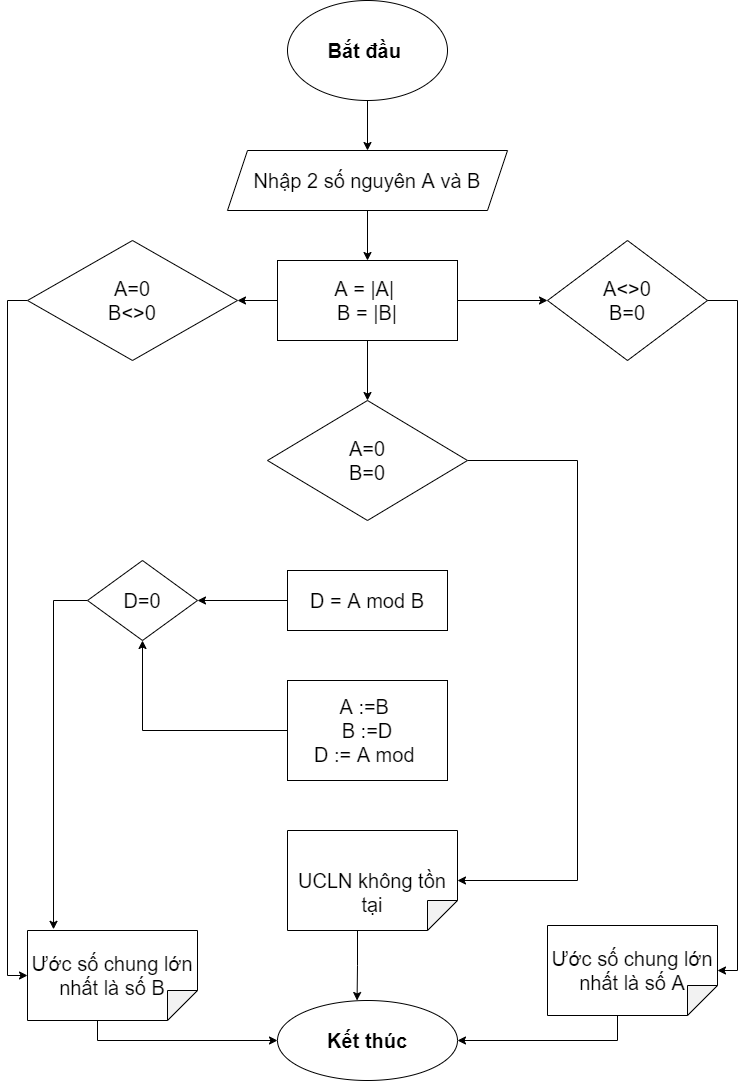

The diagram above was exported from draw.io. Its source (the exported page's mxGraphModel, read from the mxfile embedded in the PNG):
<mxGraphModel dx="994" dy="572" grid="1" gridSize="10" guides="1" tooltips="1" connect="1" arrows="1" fold="1" page="1" pageScale="1" pageWidth="827" pageHeight="1169" math="0" shadow="0">
  <root>
    <mxCell id="WIyWlLk6GJQsqaUBKTNV-0" />
    <mxCell id="WIyWlLk6GJQsqaUBKTNV-1" parent="WIyWlLk6GJQsqaUBKTNV-0" />
    <mxCell id="-LiF3gc69U-1F0UYIs56-0" style="edgeStyle=orthogonalEdgeStyle;rounded=0;orthogonalLoop=1;jettySize=auto;html=1;exitX=0.5;exitY=1;exitDx=0;exitDy=0;fontSize=20;" parent="WIyWlLk6GJQsqaUBKTNV-1" source="nZOhIlYM-sO0vZJWpZaz-0" target="-LiF3gc69U-1F0UYIs56-1" edge="1">
      <mxGeometry relative="1" as="geometry">
        <mxPoint x="390" y="140" as="targetPoint" />
      </mxGeometry>
    </mxCell>
    <mxCell id="nZOhIlYM-sO0vZJWpZaz-0" value="&lt;font size=&quot;1&quot; style=&quot;&quot;&gt;&lt;b style=&quot;font-size: 20px;&quot;&gt;Bắt đầu&amp;nbsp;&lt;/b&gt;&lt;/font&gt;" style="ellipse;whiteSpace=wrap;html=1;hachureGap=4;" parent="WIyWlLk6GJQsqaUBKTNV-1" vertex="1">
      <mxGeometry x="310" width="160" height="100" as="geometry" />
    </mxCell>
    <mxCell id="-LiF3gc69U-1F0UYIs56-2" style="edgeStyle=orthogonalEdgeStyle;rounded=0;orthogonalLoop=1;jettySize=auto;html=1;exitX=0.5;exitY=1;exitDx=0;exitDy=0;fontSize=20;" parent="WIyWlLk6GJQsqaUBKTNV-1" source="-LiF3gc69U-1F0UYIs56-1" target="-LiF3gc69U-1F0UYIs56-3" edge="1">
      <mxGeometry relative="1" as="geometry">
        <mxPoint x="390" y="250" as="targetPoint" />
      </mxGeometry>
    </mxCell>
    <mxCell id="-LiF3gc69U-1F0UYIs56-1" value="Nhập 2 số nguyên A và B" style="shape=parallelogram;perimeter=parallelogramPerimeter;whiteSpace=wrap;html=1;fixedSize=1;fontSize=20;" parent="WIyWlLk6GJQsqaUBKTNV-1" vertex="1">
      <mxGeometry x="250" y="150" width="280" height="60" as="geometry" />
    </mxCell>
    <mxCell id="-LiF3gc69U-1F0UYIs56-50" style="edgeStyle=orthogonalEdgeStyle;rounded=0;orthogonalLoop=1;jettySize=auto;html=1;exitX=1;exitY=0.5;exitDx=0;exitDy=0;entryX=0;entryY=0.5;entryDx=0;entryDy=0;fontSize=20;" parent="WIyWlLk6GJQsqaUBKTNV-1" source="-LiF3gc69U-1F0UYIs56-3" target="-LiF3gc69U-1F0UYIs56-10" edge="1">
      <mxGeometry relative="1" as="geometry" />
    </mxCell>
    <mxCell id="-LiF3gc69U-1F0UYIs56-52" style="edgeStyle=orthogonalEdgeStyle;rounded=0;orthogonalLoop=1;jettySize=auto;html=1;exitX=0.5;exitY=1;exitDx=0;exitDy=0;entryX=0.5;entryY=0;entryDx=0;entryDy=0;fontSize=20;" parent="WIyWlLk6GJQsqaUBKTNV-1" source="-LiF3gc69U-1F0UYIs56-3" target="-LiF3gc69U-1F0UYIs56-6" edge="1">
      <mxGeometry relative="1" as="geometry" />
    </mxCell>
    <mxCell id="-LiF3gc69U-1F0UYIs56-56" style="edgeStyle=orthogonalEdgeStyle;rounded=0;orthogonalLoop=1;jettySize=auto;html=1;exitX=0;exitY=0.5;exitDx=0;exitDy=0;entryX=1;entryY=0.5;entryDx=0;entryDy=0;fontSize=20;" parent="WIyWlLk6GJQsqaUBKTNV-1" source="-LiF3gc69U-1F0UYIs56-3" target="-LiF3gc69U-1F0UYIs56-8" edge="1">
      <mxGeometry relative="1" as="geometry" />
    </mxCell>
    <mxCell id="-LiF3gc69U-1F0UYIs56-3" value="A = |A|&amp;nbsp;&lt;br&gt;B = |B|" style="rounded=0;whiteSpace=wrap;html=1;fontSize=20;" parent="WIyWlLk6GJQsqaUBKTNV-1" vertex="1">
      <mxGeometry x="300" y="260" width="180" height="80" as="geometry" />
    </mxCell>
    <mxCell id="-LiF3gc69U-1F0UYIs56-62" style="edgeStyle=orthogonalEdgeStyle;rounded=0;orthogonalLoop=1;jettySize=auto;html=1;exitX=1;exitY=0.5;exitDx=0;exitDy=0;entryX=0.5;entryY=0;entryDx=0;entryDy=0;entryPerimeter=0;fontSize=20;" parent="WIyWlLk6GJQsqaUBKTNV-1" source="-LiF3gc69U-1F0UYIs56-6" target="-LiF3gc69U-1F0UYIs56-20" edge="1">
      <mxGeometry relative="1" as="geometry">
        <Array as="points">
          <mxPoint x="600" y="460" />
          <mxPoint x="600" y="880" />
        </Array>
      </mxGeometry>
    </mxCell>
    <mxCell id="-LiF3gc69U-1F0UYIs56-6" value="A=0&lt;br&gt;B=0" style="rhombus;whiteSpace=wrap;html=1;fontSize=20;" parent="WIyWlLk6GJQsqaUBKTNV-1" vertex="1">
      <mxGeometry x="290" y="400" width="200" height="120" as="geometry" />
    </mxCell>
    <mxCell id="-LiF3gc69U-1F0UYIs56-55" style="edgeStyle=orthogonalEdgeStyle;rounded=0;orthogonalLoop=1;jettySize=auto;html=1;exitX=0;exitY=0.5;exitDx=0;exitDy=0;entryX=0.5;entryY=1;entryDx=0;entryDy=0;entryPerimeter=0;fontSize=20;" parent="WIyWlLk6GJQsqaUBKTNV-1" source="-LiF3gc69U-1F0UYIs56-8" target="-LiF3gc69U-1F0UYIs56-23" edge="1">
      <mxGeometry relative="1" as="geometry" />
    </mxCell>
    <mxCell id="-LiF3gc69U-1F0UYIs56-8" value="A=0&lt;br&gt;B&amp;lt;&amp;gt;0" style="rhombus;whiteSpace=wrap;html=1;fontSize=20;" parent="WIyWlLk6GJQsqaUBKTNV-1" vertex="1">
      <mxGeometry x="50" y="240" width="210" height="120" as="geometry" />
    </mxCell>
    <mxCell id="-LiF3gc69U-1F0UYIs56-49" style="edgeStyle=orthogonalEdgeStyle;rounded=0;orthogonalLoop=1;jettySize=auto;html=1;exitX=0.5;exitY=1;exitDx=0;exitDy=0;entryX=0.5;entryY=0;entryDx=0;entryDy=0;entryPerimeter=0;fontSize=20;" parent="WIyWlLk6GJQsqaUBKTNV-1" source="-LiF3gc69U-1F0UYIs56-10" target="-LiF3gc69U-1F0UYIs56-32" edge="1">
      <mxGeometry relative="1" as="geometry">
        <Array as="points">
          <mxPoint x="650" y="300" />
          <mxPoint x="760" y="300" />
          <mxPoint x="760" y="970" />
        </Array>
      </mxGeometry>
    </mxCell>
    <mxCell id="-LiF3gc69U-1F0UYIs56-10" value="A&amp;lt;&amp;gt;0&lt;br&gt;B=0" style="rhombus;whiteSpace=wrap;html=1;fontSize=20;" parent="WIyWlLk6GJQsqaUBKTNV-1" vertex="1">
      <mxGeometry x="570" y="240" width="160" height="120" as="geometry" />
    </mxCell>
    <mxCell id="-LiF3gc69U-1F0UYIs56-57" style="edgeStyle=orthogonalEdgeStyle;rounded=0;orthogonalLoop=1;jettySize=auto;html=1;entryX=1;entryY=0.5;entryDx=0;entryDy=0;fontSize=20;" parent="WIyWlLk6GJQsqaUBKTNV-1" source="-LiF3gc69U-1F0UYIs56-13" target="-LiF3gc69U-1F0UYIs56-15" edge="1">
      <mxGeometry relative="1" as="geometry" />
    </mxCell>
    <mxCell id="-LiF3gc69U-1F0UYIs56-13" value="D = A mod B" style="rounded=0;whiteSpace=wrap;html=1;fontSize=20;" parent="WIyWlLk6GJQsqaUBKTNV-1" vertex="1">
      <mxGeometry x="310" y="570" width="160" height="60" as="geometry" />
    </mxCell>
    <mxCell id="-LiF3gc69U-1F0UYIs56-61" style="edgeStyle=orthogonalEdgeStyle;rounded=0;orthogonalLoop=1;jettySize=auto;html=1;exitX=0;exitY=0.5;exitDx=0;exitDy=0;entryX=-0.013;entryY=0.847;entryDx=0;entryDy=0;entryPerimeter=0;fontSize=20;" parent="WIyWlLk6GJQsqaUBKTNV-1" source="-LiF3gc69U-1F0UYIs56-15" target="-LiF3gc69U-1F0UYIs56-23" edge="1">
      <mxGeometry relative="1" as="geometry" />
    </mxCell>
    <mxCell id="-LiF3gc69U-1F0UYIs56-15" value="D=0" style="rhombus;whiteSpace=wrap;html=1;fontSize=20;" parent="WIyWlLk6GJQsqaUBKTNV-1" vertex="1">
      <mxGeometry x="110" y="560" width="110" height="80" as="geometry" />
    </mxCell>
    <mxCell id="-LiF3gc69U-1F0UYIs56-59" style="edgeStyle=orthogonalEdgeStyle;rounded=0;orthogonalLoop=1;jettySize=auto;html=1;exitX=0;exitY=0.5;exitDx=0;exitDy=0;entryX=0.5;entryY=1;entryDx=0;entryDy=0;fontSize=20;" parent="WIyWlLk6GJQsqaUBKTNV-1" source="-LiF3gc69U-1F0UYIs56-17" target="-LiF3gc69U-1F0UYIs56-15" edge="1">
      <mxGeometry relative="1" as="geometry" />
    </mxCell>
    <mxCell id="-LiF3gc69U-1F0UYIs56-17" value="A :=B&amp;nbsp;&lt;br&gt;B :=D&lt;br&gt;D := A mod&amp;nbsp;" style="rounded=0;whiteSpace=wrap;html=1;fontSize=20;" parent="WIyWlLk6GJQsqaUBKTNV-1" vertex="1">
      <mxGeometry x="310" y="680" width="160" height="100" as="geometry" />
    </mxCell>
    <mxCell id="-LiF3gc69U-1F0UYIs56-46" style="edgeStyle=orthogonalEdgeStyle;rounded=0;orthogonalLoop=1;jettySize=auto;html=1;exitX=0;exitY=0;exitDx=100;exitDy=100;exitPerimeter=0;entryX=0.442;entryY=0;entryDx=0;entryDy=0;entryPerimeter=0;fontSize=20;" parent="WIyWlLk6GJQsqaUBKTNV-1" source="-LiF3gc69U-1F0UYIs56-20" target="-LiF3gc69U-1F0UYIs56-34" edge="1">
      <mxGeometry relative="1" as="geometry" />
    </mxCell>
    <mxCell id="-LiF3gc69U-1F0UYIs56-20" value="&lt;br&gt;UCLN không tồn tại&lt;br&gt;" style="shape=note;whiteSpace=wrap;html=1;backgroundOutline=1;darkOpacity=0.05;fontSize=20;direction=south;align=center;" parent="WIyWlLk6GJQsqaUBKTNV-1" vertex="1">
      <mxGeometry x="310" y="830" width="170" height="100" as="geometry" />
    </mxCell>
    <mxCell id="-LiF3gc69U-1F0UYIs56-41" style="edgeStyle=orthogonalEdgeStyle;rounded=0;orthogonalLoop=1;jettySize=auto;html=1;exitX=0;exitY=0;exitDx=90;exitDy=100;exitPerimeter=0;entryX=0;entryY=0.5;entryDx=0;entryDy=0;fontSize=20;" parent="WIyWlLk6GJQsqaUBKTNV-1" source="-LiF3gc69U-1F0UYIs56-23" target="-LiF3gc69U-1F0UYIs56-34" edge="1">
      <mxGeometry relative="1" as="geometry" />
    </mxCell>
    <mxCell id="-LiF3gc69U-1F0UYIs56-23" value="Ước số chung lớn nhất là số B" style="shape=note;whiteSpace=wrap;html=1;backgroundOutline=1;darkOpacity=0.05;fontSize=20;direction=south;align=center;" parent="WIyWlLk6GJQsqaUBKTNV-1" vertex="1">
      <mxGeometry x="50" y="930" width="170" height="90" as="geometry" />
    </mxCell>
    <mxCell id="-LiF3gc69U-1F0UYIs56-43" style="edgeStyle=orthogonalEdgeStyle;rounded=0;orthogonalLoop=1;jettySize=auto;html=1;exitX=0;exitY=0;exitDx=90;exitDy=100;exitPerimeter=0;entryX=1;entryY=0.5;entryDx=0;entryDy=0;fontSize=20;" parent="WIyWlLk6GJQsqaUBKTNV-1" source="-LiF3gc69U-1F0UYIs56-32" target="-LiF3gc69U-1F0UYIs56-34" edge="1">
      <mxGeometry relative="1" as="geometry" />
    </mxCell>
    <mxCell id="-LiF3gc69U-1F0UYIs56-32" value="Ước số chung lớn nhất là số A" style="shape=note;whiteSpace=wrap;html=1;backgroundOutline=1;darkOpacity=0.05;fontSize=20;direction=south;align=center;" parent="WIyWlLk6GJQsqaUBKTNV-1" vertex="1">
      <mxGeometry x="570" y="925" width="170" height="90" as="geometry" />
    </mxCell>
    <mxCell id="-LiF3gc69U-1F0UYIs56-34" value="&lt;b&gt;Kết thúc&lt;/b&gt;" style="ellipse;whiteSpace=wrap;html=1;fontSize=20;" parent="WIyWlLk6GJQsqaUBKTNV-1" vertex="1">
      <mxGeometry x="300" y="1000" width="180" height="80" as="geometry" />
    </mxCell>
  </root>
</mxGraphModel>